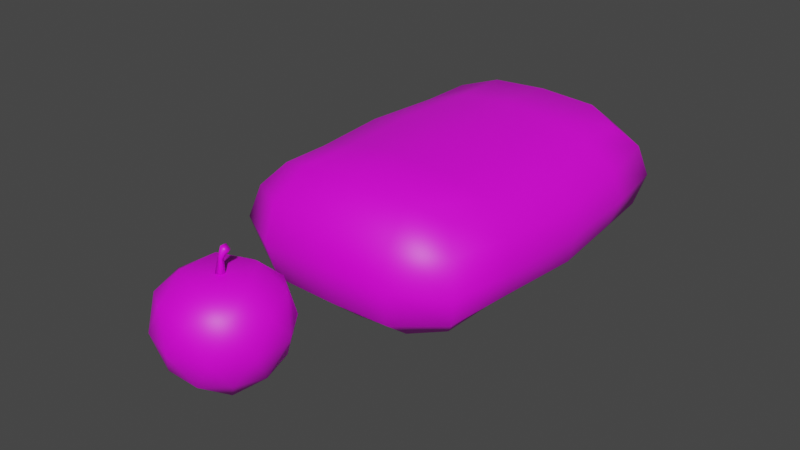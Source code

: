# Source: Apple.blend  (saved by Blender 3.3.6; exported with 4.5.12 LTS)
import bpy
from mathutils import Matrix  # noqa: F401  (used for matrix-valued properties, if any)

bpy.ops.wm.read_factory_settings(use_empty=True)
scene = bpy.context.scene
scene.name = 'Scene'

# ---- collections
col_collection = bpy.data.collections.new('Collection'); scene.collection.children.link(col_collection)

# ---- images (referenced by path relative to the original .blend; pixels are not part of the script)
import os
ASSET_DIR = os.environ.get("B2B_ASSET_DIR", "")  # directory of the original .blend (textures are referenced by path, not embedded)
HERE = os.path.dirname(os.path.abspath(__file__))  # packed textures are extracted next to this script under _unpacked/

def load_image(name, relpath, width, height, colorspace="sRGB"):
    """Load a texture the original file referenced (path relative to the .blend, or extracted next to this script)."""
    p = next((c for c in (os.path.join(HERE, relpath), os.path.join(ASSET_DIR, relpath)) if relpath and os.path.exists(c)), "")
    if p:
        img = bpy.data.images.load(p, check_existing=True)
        img.name = name
    else:  # same state as the original file: an image datablock whose file is absent (Cycles renders it pink)
        img = bpy.data.images.new(name, width, height)
        img.source = "FILE"
        img.filepath = "//" + (relpath or name)
    img.colorspace_settings.name = colorspace
    return img
img_1_produce_psd = load_image('1_Produce.psd', '1_Produce.png', 1024, 1024, 'sRGB')

# ---- materials (node trees are filled in below, after node groups)
mat_material = bpy.data.materials.new('Material')
mat_material.use_transparent_shadow = False

# ---- material node trees
mat_material.use_nodes = True; mat_material.node_tree.nodes.clear()
_N = mat_material.node_tree.nodes; _L = mat_material.node_tree.links
n0 = _N.new('ShaderNodeBsdfPrincipled'); n0.name = 'Principled BSDF'; n0.location = (10, 300)
n0.distribution = 'GGX'
n0.subsurface_method = 'RANDOM_WALK_SKIN'
n0.inputs[3].default_value = 1.45
n0.inputs[27].default_value = (0.0, 0.0, 0.0, 1.0)
n0.inputs[28].default_value = 1.0
n1 = _N.new('ShaderNodeOutputMaterial'); n1.name = 'Material Output'; n1.location = (300, 300)
n2 = _N.new('ShaderNodeTexImage'); n2.name = 'Image Texture'; n2.location = (-280, 280)
n2.image = img_1_produce_psd
n2.interpolation = 'Closest'
_L.new(n0.outputs[0], n1.inputs[0])
_L.new(n2.outputs[0], n0.inputs[0])
n1.is_active_output = True

# ---- world
world_world = bpy.data.worlds.new('World'); scene.world = world_world
world_world.use_nodes = True; world_world.node_tree.nodes.clear()
_N = world_world.node_tree.nodes; _L = world_world.node_tree.links
n0 = _N.new('ShaderNodeOutputWorld'); n0.name = 'World Output'; n0.location = (300, 300)
n1 = _N.new('ShaderNodeBackground'); n1.name = 'Background'; n1.location = (10, 300)
n1.inputs[0].default_value = (0.05088, 0.05088, 0.05088, 1.0)
_L.new(n1.outputs[0], n0.inputs[0])
n0.is_active_output = True
world_world.color = (0.05088, 0.05088, 0.05088)
world_world.use_sun_shadow = False
world_world.sun_shadow_jitter_overblur = 0.0

# ---- meshes
me_icosphere_001 = bpy.data.meshes.new('Icosphere.001')
me_icosphere_001.from_pydata([(-1.574, -2.219, -0.8476), (-1.574, -2.219, 0.9098), (-1.574, 2.219, -0.8476), (-1.574, 2.219, 0.9098), (1.574, -2.219, -0.8476), (1.574, -2.219, 0.9098), (1.574, 2.219, -0.8476), (1.574, 2.219, 0.9098), (-1.617, 1.343, -0.8222), (-1.724, 2.384e-07, -0.8357), (-1.617, -1.343, -0.8222), (-1.857, -2.524, -0.4948), (-1.992, -2.67, 0.03112), (-1.857, -2.524, 0.557), (-1.617, -1.343, 0.8844), (-1.724, 3.576e-07, 0.8979), (-1.617, 1.343, 0.8844), (-1.857, 2.524, 0.557), (-1.992, 2.67, 0.03112), (-1.857, 2.524, -0.4948), (0.9706, 2.437, -1.029), (1.192e-07, 2.424, -1.095), (-0.9706, 2.437, -1.029), (-0.9706, 2.437, 1.091), (1.192e-07, 2.424, 1.157), (0.9706, 2.437, 1.091), (1.857, 2.524, 0.557), (1.992, 2.67, 0.03112), (1.857, 2.524, -0.4948), (1.617, -1.343, -0.8222), (1.724, 0.0, -0.8357), (1.617, 1.343, -0.8222), (1.617, 1.343, 0.8844), (1.724, 0.0, 0.8979), (1.617, -1.343, 0.8844), (1.857, -2.524, 0.557), (1.992, -2.67, 0.03112), (1.857, -2.524, -0.4948), (-0.9706, -2.437, -1.029), (1.192e-07, -2.424, -1.095), (0.9706, -2.437, -1.029), (0.9706, -2.437, 1.091), (-5.96e-08, -2.424, 1.157), (-0.9706, -2.437, 1.091), (-2.012, -1.447, -0.4372), (-2.159, -1.525, 0.03112), (-2.012, -1.447, 0.4994), (-2.152, 0.0, -0.4426), (-2.249, 0.0, 0.03112), (-2.152, 0.0, 0.5049), (-2.012, 1.447, -0.4372), (-2.159, 1.525, 0.03112), (-2.012, 1.447, 0.4994), (-1.074, 2.99, -0.59), (-1.138, 3.153, 0.03112), (-1.074, 2.99, 0.6522), (2.384e-07, 2.983, -0.6234), (1.192e-07, 3.13, 0.03112), (1.192e-07, 2.983, 0.6856), (1.074, 2.99, -0.59), (1.138, 3.153, 0.03112), (1.074, 2.99, 0.6522), (2.012, 1.447, -0.4372), (2.159, 1.525, 0.03112), (2.012, 1.447, 0.4994), (2.152, 2.384e-07, -0.4426), (2.249, 0.0, 0.03112), (2.152, 2.384e-07, 0.5049), (2.012, -1.447, -0.4372), (2.159, -1.525, 0.03112), (2.012, -1.447, 0.4994), (1.074, -2.99, -0.59), (1.138, -3.153, 0.03112), (1.074, -2.99, 0.6522), (1.192e-07, -2.983, -0.6234), (1.192e-07, -3.13, 0.03112), (5.96e-08, -2.983, 0.6856), (-1.074, -2.99, -0.59), (-1.138, -3.153, 0.03112), (-1.074, -2.99, 0.6522), (-0.9225, 1.38, -1.064), (1.192e-07, 1.359, -1.139), (0.9225, 1.38, -1.064), (-0.9862, 0.0, -1.081), (1.192e-07, 0.0, -1.163), (0.9862, 2.384e-07, -1.081), (-0.9225, -1.38, -1.064), (1.192e-07, -1.359, -1.139), (0.9225, -1.38, -1.064), (0.9225, 1.38, 1.126), (1.192e-07, 1.359, 1.201), (-0.9225, 1.38, 1.126), (0.9862, 2.384e-07, 1.143), (1.192e-07, 0.0, 1.225), (-0.9862, 2.384e-07, 1.143), (0.9225, -1.38, 1.126), (1.192e-07, -1.359, 1.201), (-0.9225, -1.38, 1.126)], [], [(44, 45, 48, 47), (45, 46, 49, 48), (47, 48, 51, 50), (48, 49, 52, 51), (0, 11, 44, 10), (11, 12, 45, 44), (12, 13, 46, 45), (13, 1, 14, 46), (46, 14, 15, 49), (49, 15, 16, 52), (52, 16, 3, 17), (51, 52, 17, 18), (50, 51, 18, 19), (8, 50, 19, 2), (9, 47, 50, 8), (10, 44, 47, 9), (53, 54, 57, 56), (54, 55, 58, 57), (56, 57, 60, 59), (57, 58, 61, 60), (2, 19, 53, 22), (19, 18, 54, 53), (18, 17, 55, 54), (17, 3, 23, 55), (55, 23, 24, 58), (58, 24, 25, 61), (61, 25, 7, 26), (60, 61, 26, 27), (59, 60, 27, 28), (20, 59, 28, 6), (21, 56, 59, 20), (22, 53, 56, 21), (62, 63, 66, 65), (63, 64, 67, 66), (65, 66, 69, 68), (66, 67, 70, 69), (6, 28, 62, 31), (28, 27, 63, 62), (27, 26, 64, 63), (26, 7, 32, 64), (64, 32, 33, 67), (67, 33, 34, 70), (70, 34, 5, 35), (69, 70, 35, 36), (68, 69, 36, 37), (29, 68, 37, 4), (30, 65, 68, 29), (31, 62, 65, 30), (71, 72, 75, 74), (72, 73, 76, 75), (74, 75, 78, 77), (75, 76, 79, 78), (4, 37, 71, 40), (37, 36, 72, 71), (36, 35, 73, 72), (35, 5, 41, 73), (73, 41, 42, 76), (76, 42, 43, 79), (79, 43, 1, 13), (78, 79, 13, 12), (77, 78, 12, 11), (38, 77, 11, 0), (39, 74, 77, 38), (40, 71, 74, 39), (80, 81, 84, 83), (81, 82, 85, 84), (83, 84, 87, 86), (84, 85, 88, 87), (2, 22, 80, 8), (22, 21, 81, 80), (21, 20, 82, 81), (20, 6, 31, 82), (82, 31, 30, 85), (85, 30, 29, 88), (88, 29, 4, 40), (87, 88, 40, 39), (86, 87, 39, 38), (10, 86, 38, 0), (9, 83, 86, 10), (8, 80, 83, 9), (89, 90, 93, 92), (90, 91, 94, 93), (92, 93, 96, 95), (93, 94, 97, 96), (7, 25, 89, 32), (25, 24, 90, 89), (24, 23, 91, 90), (23, 3, 16, 91), (91, 16, 15, 94), (94, 15, 14, 97), (97, 14, 1, 43), (96, 97, 43, 42), (95, 96, 42, 41), (34, 95, 41, 5), (33, 92, 95, 34), (32, 89, 92, 33)])
me_icosphere_001.polygons.foreach_set('use_smooth', [True] * 96)
_uv = me_icosphere_001.uv_layers.new(name='UVMap')
_uv.uv.foreach_set('vector', [0.2538, 0.8221, 0.2651, 0.8221, 0.2651, 0.8506, 0.2538, 0.8506, 0.2651, 0.8221, 0.2763, 0.8221, 0.2763, 0.8506, 0.2651, 0.8506, 0.2538, 0.8506, 0.2651, 0.8506, 0.2651, 0.8792, 0.2538, 0.8792, 0.2651, 0.8506, 0.2763, 0.8506, 0.2763, 0.8792, 0.2651, 0.8792, 0.39, 0.9228, 0.3834, 0.9141, 0.4047, 0.91, 0.4074, 0.9208, 0.2538, 0.8011, 0.2651, 0.8011, 0.2651, 0.8221, 0.2538, 0.8221, 0.2651, 0.8011, 0.2763, 0.8011, 0.2763, 0.8221, 0.2651, 0.8221, 0.2763, 0.8011, 0.2886, 0.8011, 0.2886, 0.8221, 0.2763, 0.8221, 0.2763, 0.8221, 0.2886, 0.8221, 0.2886, 0.8506, 0.2763, 0.8506, 0.2763, 0.8506, 0.2886, 0.8506, 0.2886, 0.8792, 0.2763, 0.8792, 0.2763, 0.8792, 0.2886, 0.8792, 0.2886, 0.9002, 0.2763, 0.9002, 0.2651, 0.8792, 0.2763, 0.8792, 0.2763, 0.9002, 0.2651, 0.9002, 0.2538, 0.8792, 0.2651, 0.8792, 0.2651, 0.9002, 0.2538, 0.9002, 0.4601, 0.9195, 0.4622, 0.9086, 0.4837, 0.9117, 0.4775, 0.9207, 0.4337, 0.9182, 0.4334, 0.9068, 0.4622, 0.9086, 0.4601, 0.9195, 0.4074, 0.9208, 0.4047, 0.91, 0.4334, 0.9068, 0.4337, 0.9182, 0.3044, 0.936, 0.3044, 0.9244, 0.3243, 0.9244, 0.3243, 0.936, 0.3044, 0.9244, 0.3044, 0.9128, 0.3243, 0.9128, 0.3243, 0.9244, 0.3243, 0.936, 0.3243, 0.9244, 0.3442, 0.9244, 0.3442, 0.936, 0.3243, 0.9244, 0.3243, 0.9128, 0.3442, 0.9128, 0.3442, 0.9244, 0.4775, 0.9207, 0.4856, 0.9135, 0.4943, 0.9295, 0.481, 0.9331, 0.2886, 0.936, 0.2886, 0.9244, 0.3044, 0.9244, 0.3044, 0.936, 0.2886, 0.9244, 0.2886, 0.9128, 0.3044, 0.9128, 0.3044, 0.9244, 0.2886, 0.9128, 0.2886, 0.9002, 0.3044, 0.9002, 0.3044, 0.9128, 0.3044, 0.9128, 0.3044, 0.9002, 0.3243, 0.9002, 0.3243, 0.9128, 0.3243, 0.9128, 0.3243, 0.9002, 0.3442, 0.9002, 0.3442, 0.9128, 0.3442, 0.9128, 0.3442, 0.9002, 0.36, 0.9002, 0.36, 0.9128, 0.3442, 0.9244, 0.3442, 0.9128, 0.36, 0.9128, 0.36, 0.9244, 0.3442, 0.936, 0.3442, 0.9244, 0.36, 0.9244, 0.36, 0.936, 0.4819, 0.9695, 0.4953, 0.9725, 0.4875, 0.9888, 0.479, 0.9821, 0.4809, 0.9513, 0.4953, 0.951, 0.4953, 0.9725, 0.4819, 0.9695, 0.481, 0.9331, 0.4943, 0.9295, 0.4953, 0.951, 0.4809, 0.9513, 0.3948, 0.8792, 0.3835, 0.8792, 0.3835, 0.8506, 0.3948, 0.8506, 0.3835, 0.8792, 0.3723, 0.8792, 0.3723, 0.8506, 0.3835, 0.8506, 0.3948, 0.8506, 0.3835, 0.8506, 0.3835, 0.8221, 0.3948, 0.8221, 0.3835, 0.8506, 0.3723, 0.8506, 0.3723, 0.8221, 0.3835, 0.8221, 0.479, 0.9821, 0.4856, 0.9907, 0.4643, 0.9949, 0.4617, 0.9841, 0.3948, 0.9002, 0.3835, 0.9002, 0.3835, 0.8792, 0.3948, 0.8792, 0.3835, 0.9002, 0.3723, 0.9002, 0.3723, 0.8792, 0.3835, 0.8792, 0.3723, 0.9002, 0.36, 0.9002, 0.36, 0.8792, 0.3723, 0.8792, 0.3723, 0.8792, 0.36, 0.8792, 0.36, 0.8506, 0.3723, 0.8506, 0.3723, 0.8506, 0.36, 0.8506, 0.36, 0.8221, 0.3723, 0.8221, 0.3723, 0.8221, 0.36, 0.8221, 0.36, 0.8011, 0.3723, 0.8011, 0.3835, 0.8221, 0.3723, 0.8221, 0.3723, 0.8011, 0.3835, 0.8011, 0.3948, 0.8221, 0.3835, 0.8221, 0.3835, 0.8011, 0.3948, 0.8011, 0.4089, 0.9853, 0.4068, 0.9963, 0.3853, 0.9932, 0.3915, 0.9842, 0.4353, 0.9867, 0.4356, 0.9981, 0.4068, 0.9963, 0.4089, 0.9853, 0.4617, 0.9841, 0.4643, 0.9949, 0.4356, 0.9981, 0.4353, 0.9867, 0.3442, 0.7653, 0.3442, 0.7769, 0.3243, 0.7769, 0.3243, 0.7653, 0.3442, 0.7769, 0.3442, 0.7885, 0.3243, 0.7885, 0.3243, 0.7769, 0.3243, 0.7653, 0.3243, 0.7769, 0.3044, 0.7769, 0.3044, 0.7653, 0.3243, 0.7769, 0.3243, 0.7885, 0.3044, 0.7885, 0.3044, 0.7769, 0.3915, 0.9842, 0.3834, 0.9914, 0.3748, 0.9754, 0.3881, 0.9718, 0.36, 0.7653, 0.36, 0.7769, 0.3442, 0.7769, 0.3442, 0.7653, 0.36, 0.7769, 0.36, 0.7885, 0.3442, 0.7885, 0.3442, 0.7769, 0.36, 0.7885, 0.36, 0.8011, 0.3442, 0.8011, 0.3442, 0.7885, 0.3442, 0.7885, 0.3442, 0.8011, 0.3243, 0.8011, 0.3243, 0.7885, 0.3243, 0.7885, 0.3243, 0.8011, 0.3044, 0.8011, 0.3044, 0.7885, 0.3044, 0.7885, 0.3044, 0.8011, 0.2886, 0.8011, 0.2886, 0.7885, 0.3044, 0.7769, 0.3044, 0.7885, 0.2886, 0.7885, 0.2886, 0.7769, 0.3044, 0.7653, 0.3044, 0.7769, 0.2886, 0.7769, 0.2886, 0.7653, 0.3872, 0.9354, 0.3737, 0.9324, 0.3816, 0.916, 0.39, 0.9228, 0.3882, 0.9536, 0.3737, 0.9539, 0.3737, 0.9324, 0.3872, 0.9354, 0.3881, 0.9718, 0.3748, 0.9754, 0.3737, 0.9539, 0.3882, 0.9536, 0.4608, 0.9339, 0.4607, 0.9518, 0.4345, 0.9524, 0.4341, 0.9333, 0.4607, 0.9518, 0.4617, 0.9697, 0.435, 0.9716, 0.4345, 0.9524, 0.4341, 0.9333, 0.4345, 0.9524, 0.4083, 0.9531, 0.4074, 0.9352, 0.4345, 0.9524, 0.435, 0.9716, 0.4082, 0.9709, 0.4083, 0.9531, 0.4775, 0.9207, 0.481, 0.9331, 0.4608, 0.9339, 0.4601, 0.9195, 0.481, 0.9331, 0.4809, 0.9513, 0.4607, 0.9518, 0.4608, 0.9339, 0.4809, 0.9513, 0.4819, 0.9695, 0.4617, 0.9697, 0.4607, 0.9518, 0.4819, 0.9695, 0.479, 0.9821, 0.4617, 0.9841, 0.4617, 0.9697, 0.4617, 0.9697, 0.4617, 0.9841, 0.4353, 0.9867, 0.435, 0.9716, 0.435, 0.9716, 0.4353, 0.9867, 0.4089, 0.9853, 0.4082, 0.9709, 0.4082, 0.9709, 0.4089, 0.9853, 0.3915, 0.9842, 0.3881, 0.9718, 0.4083, 0.9531, 0.4082, 0.9709, 0.3881, 0.9718, 0.3882, 0.9536, 0.4074, 0.9352, 0.4083, 0.9531, 0.3882, 0.9536, 0.3872, 0.9354, 0.4074, 0.9208, 0.4074, 0.9352, 0.3872, 0.9354, 0.39, 0.9228, 0.4337, 0.9182, 0.4341, 0.9333, 0.4074, 0.9352, 0.4074, 0.9208, 0.4601, 0.9195, 0.4608, 0.9339, 0.4341, 0.9333, 0.4337, 0.9182, 0.3442, 0.8792, 0.3243, 0.8792, 0.3243, 0.8506, 0.3442, 0.8506, 0.3243, 0.8792, 0.3044, 0.8792, 0.3044, 0.8506, 0.3243, 0.8506, 0.3442, 0.8506, 0.3243, 0.8506, 0.3243, 0.8221, 0.3442, 0.8221, 0.3243, 0.8506, 0.3044, 0.8506, 0.3044, 0.8221, 0.3243, 0.8221, 0.36, 0.9002, 0.3442, 0.9002, 0.3442, 0.8792, 0.36, 0.8792, 0.3442, 0.9002, 0.3243, 0.9002, 0.3243, 0.8792, 0.3442, 0.8792, 0.3243, 0.9002, 0.3044, 0.9002, 0.3044, 0.8792, 0.3243, 0.8792, 0.3044, 0.9002, 0.2886, 0.9002, 0.2886, 0.8792, 0.3044, 0.8792, 0.3044, 0.8792, 0.2886, 0.8792, 0.2886, 0.8506, 0.3044, 0.8506, 0.3044, 0.8506, 0.2886, 0.8506, 0.2886, 0.8221, 0.3044, 0.8221, 0.3044, 0.8221, 0.2886, 0.8221, 0.2886, 0.8011, 0.3044, 0.8011, 0.3243, 0.8221, 0.3044, 0.8221, 0.3044, 0.8011, 0.3243, 0.8011, 0.3442, 0.8221, 0.3243, 0.8221, 0.3243, 0.8011, 0.3442, 0.8011, 0.36, 0.8221, 0.3442, 0.8221, 0.3442, 0.8011, 0.36, 0.8011, 0.36, 0.8506, 0.3442, 0.8506, 0.3442, 0.8221, 0.36, 0.8221, 0.36, 0.8792, 0.3442, 0.8792, 0.3442, 0.8506, 0.36, 0.8506])
me_icosphere_001.materials.append(mat_material)
me_icosphere_001.update()
me_icosphere_002 = bpy.data.meshes.new('Icosphere.002')
me_icosphere_002.from_pydata([(-0.05, -0.05, 0.7311), (0.1095, -0.05, 1.208), (-0.05, 0.05, 0.7311), (0.1095, 0.05, 1.208), (0.05, -0.05, 0.7311), (0.1852, -0.05, 1.143), (0.05, 0.05, 0.7311), (0.1852, 0.05, 1.143), (0.01072, -0.0276, 0.9987), (0.01072, 0.0276, 0.9987), (0.06278, 0.0276, 0.9803), (0.06278, -0.0276, 0.9803), (0.0, 0.0, -1.0), (0.6596, -0.4792, -0.4472), (-0.2519, -0.7754, -0.4472), (-0.8153, 0.0, -0.4472), (-0.2519, 0.7754, -0.4472), (0.6596, 0.4792, -0.4472), (0.2761, -0.8497, 0.4472), (-0.7228, -0.5251, 0.4472), (-0.7228, 0.5251, 0.4472), (0.2761, 0.8497, 0.4472), (0.8934, 0.0, 0.4472), (0.0, 0.0, 0.7488), (-0.1317, -0.4054, -0.8507), (0.3448, -0.2505, -0.8507), (0.2355, -0.7247, -0.5257), (0.762, 0.0, -0.5257), (0.3448, 0.2505, -0.8507), (-0.4263, 0.0, -0.8507), (-0.6165, -0.4479, -0.5257), (-0.1317, 0.4054, -0.8507), (-0.6165, 0.4479, -0.5257), (0.2355, 0.7247, -0.5257), (0.9265, -0.301, 0.0), (0.9265, 0.301, 0.0), (0.0, -0.9741, 0.0), (0.5726, -0.7881, 0.0), (-0.9265, -0.301, 0.0), (-0.5726, -0.7881, 0.0), (-0.5726, 0.7881, 0.0), (-0.9265, 0.301, 0.0), (0.5726, 0.7881, 0.0), (0.0, 0.9741, 0.0), (0.6881, -0.4999, 0.5236), (-0.2628, -0.8089, 0.5236), (-0.8505, 0.0, 0.5236), (-0.2628, 0.8089, 0.5236), (0.6881, 0.4999, 0.5236), (0.1625, -0.5, 0.7814), (0.5257, 0.0, 0.7814), (-0.4253, -0.309, 0.7814), (-0.4253, 0.309, 0.7814), (0.1625, 0.5, 0.7814)], [], [(8, 1, 3, 9), (9, 3, 7, 10), (10, 7, 5, 11), (11, 5, 1, 8), (2, 6, 4, 0), (7, 3, 1, 5), (4, 11, 8, 0), (6, 10, 11, 4), (2, 9, 10, 6), (0, 8, 9, 2), (12, 25, 24), (13, 25, 27), (12, 24, 29), (12, 29, 31), (12, 31, 28), (13, 27, 34), (14, 26, 36), (15, 30, 38), (16, 32, 40), (17, 33, 42), (13, 34, 37), (14, 36, 39), (15, 38, 41), (16, 40, 43), (17, 42, 35), (18, 44, 49), (19, 45, 51), (20, 46, 52), (21, 47, 53), (22, 48, 50), (50, 53, 23), (50, 48, 53), (48, 21, 53), (53, 52, 23), (53, 47, 52), (47, 20, 52), (52, 51, 23), (52, 46, 51), (46, 19, 51), (51, 49, 23), (51, 45, 49), (45, 18, 49), (49, 50, 23), (49, 44, 50), (44, 22, 50), (35, 48, 22), (35, 42, 48), (42, 21, 48), (43, 47, 21), (43, 40, 47), (40, 20, 47), (41, 46, 20), (41, 38, 46), (38, 19, 46), (39, 45, 19), (39, 36, 45), (36, 18, 45), (37, 44, 18), (37, 34, 44), (34, 22, 44), (42, 43, 21), (42, 33, 43), (33, 16, 43), (40, 41, 20), (40, 32, 41), (32, 15, 41), (38, 39, 19), (38, 30, 39), (30, 14, 39), (36, 37, 18), (36, 26, 37), (26, 13, 37), (34, 35, 22), (34, 27, 35), (27, 17, 35), (28, 33, 17), (28, 31, 33), (31, 16, 33), (31, 32, 16), (31, 29, 32), (29, 15, 32), (29, 30, 15), (29, 24, 30), (24, 14, 30), (27, 28, 17), (27, 25, 28), (25, 12, 28), (24, 26, 14), (24, 25, 26), (25, 13, 26)])
me_icosphere_002.polygons.foreach_set('use_smooth', [True] * 90)
_uv = me_icosphere_002.uv_layers.new(name='UVMap')
_uv.uv.foreach_set('vector', [0.2099, 0.9289, 0.2099, 0.9778, 0.1943, 0.9778, 0.1943, 0.9289, 0.1943, 0.9289, 0.1943, 0.9778, 0.1786, 0.9778, 0.1786, 0.9289, 0.2412, 0.9289, 0.2412, 0.9778, 0.2256, 0.9778, 0.2256, 0.9289, 0.2256, 0.9289, 0.2256, 0.9778, 0.2099, 0.9778, 0.2099, 0.9289, 0.1943, 0.8701, 0.1943, 0.8511, 0.2099, 0.8511, 0.2099, 0.8701, 0.1943, 0.9968, 0.1943, 0.9778, 0.2099, 0.9778, 0.2099, 0.9968, 0.2256, 0.8701, 0.2256, 0.9289, 0.2099, 0.9289, 0.2099, 0.8701, 0.2412, 0.8701, 0.2412, 0.9289, 0.2256, 0.9289, 0.2256, 0.8701, 0.1943, 0.8701, 0.1943, 0.9289, 0.1786, 0.9289, 0.1786, 0.8701, 0.2099, 0.8701, 0.2099, 0.9289, 0.1943, 0.9289, 0.1943, 0.8701, 0.1447, 0.9729, 0.1221, 0.9805, 0.129, 0.9549, 0.199, 0.7657, 0.2128, 0.7916, 0.1841, 0.7855, 0.1584, 0.9306, 0.1352, 0.936, 0.1445, 0.9112, 0.1759, 0.889, 0.1523, 0.8926, 0.1636, 0.8686, 0.1966, 0.849, 0.1728, 0.8507, 0.186, 0.8277, 0.199, 0.7657, 0.1841, 0.7855, 0.1716, 0.7567, 0.1058, 0.9369, 0.1007, 0.961, 0.08023, 0.9419, 0.123, 0.8912, 0.1158, 0.9146, 0.09717, 0.894, 0.1437, 0.8469, 0.1347, 0.8697, 0.1177, 0.8478, 0.1679, 0.8045, 0.1571, 0.8264, 0.1419, 0.8031, 0.09292, 0.9843, 0.06619, 0.9952, 0.0729, 0.9669, 0.1058, 0.9369, 0.08023, 0.9419, 0.08823, 0.9178, 0.123, 0.8912, 0.09717, 0.894, 0.107, 0.8707, 0.1437, 0.8469, 0.1177, 0.8478, 0.1293, 0.8253, 0.1679, 0.8045, 0.1419, 0.8031, 0.1556, 0.781, 0.05526, 0.9478, 0.04637, 0.9729, 0.02917, 0.95, 0.07195, 0.8981, 0.06256, 0.9226, 0.04582, 0.8999, 0.09228, 0.8499, 0.08107, 0.8735, 0.06608, 0.8497, 0.1163, 0.8033, 0.1033, 0.8261, 0.09017, 0.8011, 0.1432, 0.7582, 0.1289, 0.7803, 0.1172, 0.7545, 0.1172, 0.7545, 0.1007, 0.7823, 0.08983, 0.757, 0.1172, 0.7545, 0.1289, 0.7803, 0.1007, 0.7823, 0.1289, 0.7803, 0.1163, 0.8033, 0.1007, 0.7823, 0.09017, 0.8011, 0.07537, 0.8299, 0.06295, 0.8053, 0.09017, 0.8011, 0.1033, 0.8261, 0.07537, 0.8299, 0.1033, 0.8261, 0.09228, 0.8499, 0.07537, 0.8299, 0.06608, 0.8497, 0.05354, 0.8795, 0.03927, 0.8559, 0.06608, 0.8497, 0.08107, 0.8735, 0.05354, 0.8795, 0.08107, 0.8735, 0.07195, 0.8981, 0.05354, 0.8795, 0.04582, 0.8999, 0.03553, 0.9305, 0.01954, 0.9081, 0.04582, 0.8999, 0.06256, 0.9226, 0.03553, 0.9305, 0.06256, 0.9226, 0.05526, 0.9478, 0.03553, 0.9305, 0.02917, 0.95, 0.01873, 0.9806, 0.002862, 0.9581, 0.02917, 0.95, 0.04637, 0.9729, 0.01873, 0.9806, 0.04637, 0.9729, 0.038, 0.9983, 0.01873, 0.9806, 0.1556, 0.781, 0.1289, 0.7803, 0.1432, 0.7582, 0.1556, 0.781, 0.1419, 0.8031, 0.1289, 0.7803, 0.1419, 0.8031, 0.1163, 0.8033, 0.1289, 0.7803, 0.1293, 0.8253, 0.1033, 0.8261, 0.1163, 0.8033, 0.1293, 0.8253, 0.1177, 0.8478, 0.1033, 0.8261, 0.1177, 0.8478, 0.09228, 0.8499, 0.1033, 0.8261, 0.107, 0.8707, 0.08107, 0.8735, 0.09228, 0.8499, 0.107, 0.8707, 0.09717, 0.894, 0.08107, 0.8735, 0.09717, 0.894, 0.07195, 0.8981, 0.08107, 0.8735, 0.08823, 0.9178, 0.06256, 0.9226, 0.07195, 0.8981, 0.08823, 0.9178, 0.08023, 0.9419, 0.06256, 0.9226, 0.08023, 0.9419, 0.05526, 0.9478, 0.06256, 0.9226, 0.0729, 0.9669, 0.04637, 0.9729, 0.05526, 0.9478, 0.0729, 0.9669, 0.06619, 0.9952, 0.04637, 0.9729, 0.06619, 0.9952, 0.038, 0.9983, 0.04637, 0.9729, 0.1419, 0.8031, 0.1293, 0.8253, 0.1163, 0.8033, 0.1419, 0.8031, 0.1571, 0.8264, 0.1293, 0.8253, 0.1571, 0.8264, 0.1437, 0.8469, 0.1293, 0.8253, 0.1177, 0.8478, 0.107, 0.8707, 0.09228, 0.8499, 0.1177, 0.8478, 0.1347, 0.8697, 0.107, 0.8707, 0.1347, 0.8697, 0.123, 0.8912, 0.107, 0.8707, 0.09717, 0.894, 0.08823, 0.9178, 0.07195, 0.8981, 0.09717, 0.894, 0.1158, 0.9146, 0.08823, 0.9178, 0.1158, 0.9146, 0.1058, 0.9369, 0.08823, 0.9178, 0.08023, 0.9419, 0.0729, 0.9669, 0.05526, 0.9478, 0.08023, 0.9419, 0.1007, 0.961, 0.0729, 0.9669, 0.1007, 0.961, 0.09292, 0.9843, 0.0729, 0.9669, 0.1716, 0.7567, 0.1556, 0.781, 0.1432, 0.7582, 0.1716, 0.7567, 0.1841, 0.7855, 0.1556, 0.781, 0.1841, 0.7855, 0.1679, 0.8045, 0.1556, 0.781, 0.186, 0.8277, 0.1571, 0.8264, 0.1679, 0.8045, 0.186, 0.8277, 0.1728, 0.8507, 0.1571, 0.8264, 0.1728, 0.8507, 0.1437, 0.8469, 0.1571, 0.8264, 0.1636, 0.8686, 0.1347, 0.8697, 0.1437, 0.8469, 0.1636, 0.8686, 0.1523, 0.8926, 0.1347, 0.8697, 0.1523, 0.8926, 0.123, 0.8912, 0.1347, 0.8697, 0.1445, 0.9112, 0.1158, 0.9146, 0.123, 0.8912, 0.1445, 0.9112, 0.1352, 0.936, 0.1158, 0.9146, 0.1352, 0.936, 0.1058, 0.9369, 0.1158, 0.9146, 0.1841, 0.7855, 0.1963, 0.8123, 0.1679, 0.8045, 0.1841, 0.7855, 0.2128, 0.7916, 0.1963, 0.8123, 0.2128, 0.7916, 0.22, 0.8143, 0.1963, 0.8123, 0.129, 0.9549, 0.1007, 0.961, 0.1058, 0.9369, 0.129, 0.9549, 0.1221, 0.9805, 0.1007, 0.961, 0.1221, 0.9805, 0.09292, 0.9843, 0.1007, 0.961])
me_icosphere_002.materials.append(mat_material)
me_icosphere_002.update()

# ---- objects
ob_6_pack_of_apples = bpy.data.objects.new('6 Pack of Apples', me_icosphere_001)
ob_apple = bpy.data.objects.new('Apple', me_icosphere_002)

# ---- transforms, parenting, visibility, modifiers, constraints
ob_6_pack_of_apples.location = (0.0, 2.5, 0.0)
ob_apple.location = (0.0, -2.5, 0.0)

# ---- collection membership
col_collection.objects.link(ob_6_pack_of_apples)
col_collection.objects.link(ob_apple)

# ---- scene / render settings (as saved in the file)
scene.frame_start = 1; scene.frame_end = 250; scene.frame_set(1)
scene.render.engine = 'BLENDER_EEVEE_NEXT'
scene.cycles.sampling_pattern = 'TABULATED_SOBOL'
scene.cycles.use_light_tree = False
scene.view_settings.view_transform = 'Filmic'
bpy.context.view_layer.update()

# ---- added for rendering (the .blend has no active camera and no usable light): camera, sun
cam_auto = bpy.data.cameras.new('AutoCamera')
cam_auto.lens = 50.0
cam_auto.sensor_width = 36.0
cam_auto.clip_end = 1000.0
ob_auto_camera = bpy.data.objects.new('AutoCamera', cam_auto)
scene.collection.objects.link(ob_auto_camera)
ob_auto_camera.location = (9.66972, -10.5143, 7.76689)
ob_auto_camera.rotation_euler = (1.09748, -7.21219e-08, 0.694738)
scene.camera = ob_auto_camera
light_auto_sun = bpy.data.lights.new('AutoSun', 'SUN')
light_auto_sun.energy = 3.0
light_auto_sun.angle = 0.0523599
ob_auto_sun = bpy.data.objects.new('AutoSun', light_auto_sun)
scene.collection.objects.link(ob_auto_sun)
ob_auto_sun.rotation_euler = (0.872665, 0.174533, 0.523599)
bpy.context.view_layer.update()

